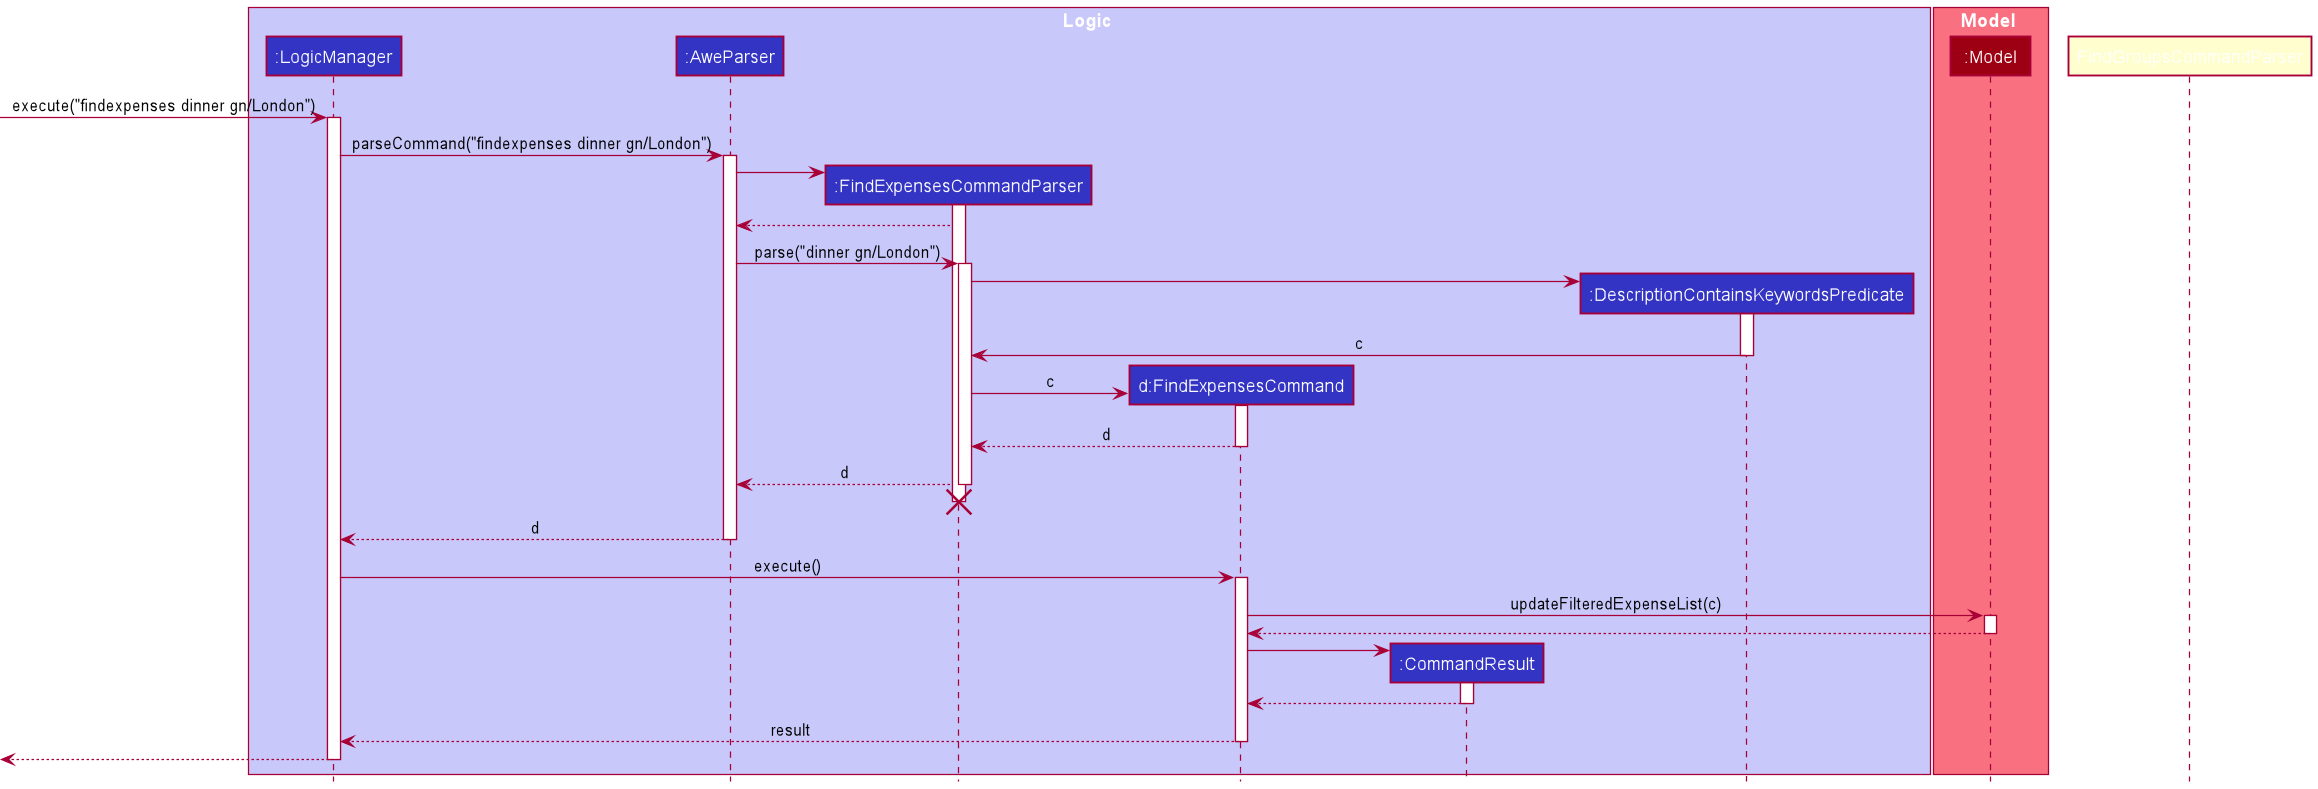

The diagram above was rendered by PlantUML. Its source (embedded in the PNG):
@startuml
!include style.puml

box Logic LOGIC_COLOR_T1
participant ":LogicManager" as LogicManager LOGIC_COLOR
participant ":AweParser" as AweParser LOGIC_COLOR
participant ":FindExpensesCommandParser" as FindExpensesCommandParser LOGIC_COLOR
participant "d:FindExpensesCommand" as FindExpensesCommand LOGIC_COLOR
participant ":CommandResult" as CommandResult LOGIC_COLOR
participant ":DescriptionContainsKeywordsPredicate" as DescriptionContainsKeywordsPredicate LOGIC_COLOR
end box

box Model MODEL_COLOR_T1
participant ":Model" as Model MODEL_COLOR
end box

[-> LogicManager : execute("findexpenses dinner gn/London")
activate LogicManager

LogicManager -> AweParser : parseCommand("findexpenses dinner gn/London")
activate AweParser

create FindExpensesCommandParser
AweParser -> FindExpensesCommandParser
activate FindExpensesCommandParser

FindExpensesCommandParser --> AweParser
deactivate FindGroupsCommandParser

AweParser -> FindExpensesCommandParser : parse("dinner gn/London")
activate FindExpensesCommandParser

create DescriptionContainsKeywordsPredicate
FindExpensesCommandParser ->DescriptionContainsKeywordsPredicate
activate DescriptionContainsKeywordsPredicate

DescriptionContainsKeywordsPredicate -> FindExpensesCommandParser : c
deactivate DescriptionContainsKeywordsPredicate

create FindExpensesCommand
FindExpensesCommandParser -> FindExpensesCommand : c
activate FindExpensesCommand

FindExpensesCommand --> FindExpensesCommandParser : d
deactivate FindExpensesCommand

FindExpensesCommandParser --> AweParser : d
deactivate FindExpensesCommandParser
'Hidden arrow to position the destroy marker below the end of the activation bar.
FindExpensesCommandParser -[hidden]-> AweParser
destroy FindExpensesCommandParser

AweParser --> LogicManager : d
deactivate AweParser

LogicManager -> FindExpensesCommand : execute()
activate FindExpensesCommand

FindExpensesCommand -> Model : updateFilteredExpenseList(c)
activate Model

Model --> FindExpensesCommand
deactivate Model

create CommandResult
FindExpensesCommand -> CommandResult
activate CommandResult

CommandResult --> FindExpensesCommand
deactivate CommandResult

FindExpensesCommand --> LogicManager : result
deactivate FindExpensesCommand

[<--LogicManager
deactivate LogicManager
@enduml